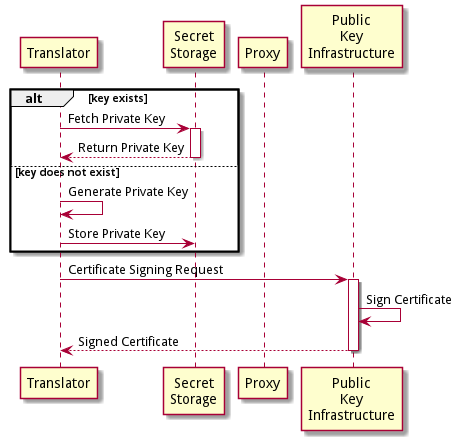

The diagram above was rendered by PlantUML. Its source (embedded in the PNG):
@startuml
skinparam backgroundcolor transparent

participant "Translator" as t
participant "Secret\nStorage" as sec
participant "Proxy" as p
participant "Public\nKey\nInfrastructure" as k

alt key exists
    t -> sec : Fetch Private Key
    activate sec
    return Return Private Key
else key does not exist
    t -> t : Generate Private Key
    t -> sec : Store Private Key
end

t -> k : Certificate Signing Request
activate k
    k -> k : Sign Certificate
return Signed Certificate

@enduml